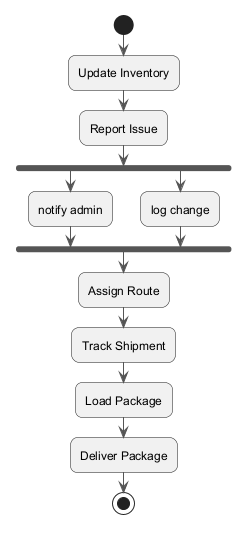

The diagram above was rendered by PlantUML. Its source (embedded in the PNG):
@startuml
skinparam backgroundColor #FFFFFF
skinparam roundCorner 15
skinparam ArrowColor #555555
start
:Update Inventory;
:Report Issue;
fork
:notify admin;
fork again
:log change;
end fork
:Assign Route;
:Track Shipment;
:Load Package;
:Deliver Package;
stop
@enduml